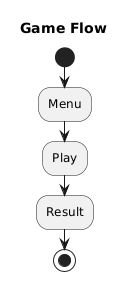

The diagram above was rendered by PlantUML. Its source (embedded in the PNG):
@startuml
title Game Flow
start
:Menu;
:Play;
:Result;
stop
@enduml